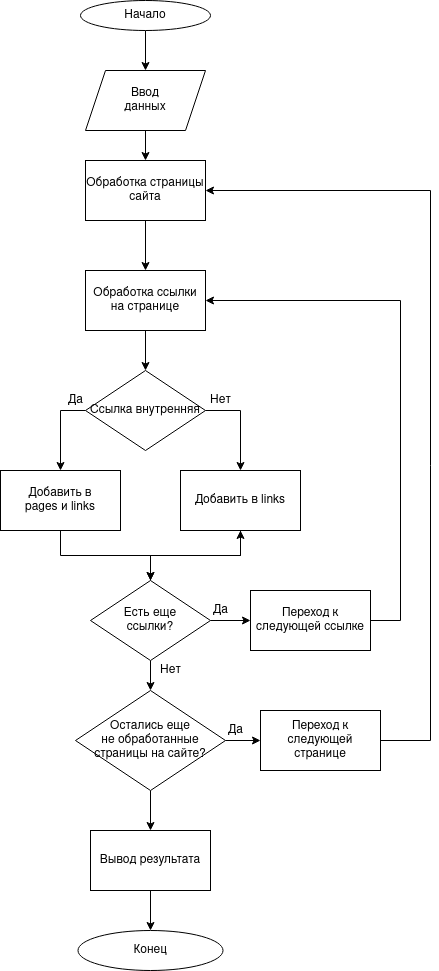

The diagram above was exported from draw.io. Its source (the exported page's mxGraphModel, read from the mxfile embedded in the PNG):
<mxGraphModel dx="1350" dy="793" grid="1" gridSize="10" guides="1" tooltips="1" connect="1" arrows="1" fold="1" page="1" pageScale="1" pageWidth="827" pageHeight="1169" math="0" shadow="0">
  <root>
    <mxCell id="0" />
    <mxCell id="1" parent="0" />
    <mxCell id="h_pIb_UAjBoZeavhvbm6-6" value="" style="edgeStyle=orthogonalEdgeStyle;rounded=0;orthogonalLoop=1;jettySize=auto;html=1;" edge="1" parent="1" source="h_pIb_UAjBoZeavhvbm6-2" target="h_pIb_UAjBoZeavhvbm6-5">
      <mxGeometry relative="1" as="geometry" />
    </mxCell>
    <mxCell id="h_pIb_UAjBoZeavhvbm6-2" value="Начало" style="ellipse;whiteSpace=wrap;html=1;" vertex="1" parent="1">
      <mxGeometry x="290" y="30" width="130" height="30" as="geometry" />
    </mxCell>
    <mxCell id="h_pIb_UAjBoZeavhvbm6-8" value="" style="edgeStyle=orthogonalEdgeStyle;rounded=0;orthogonalLoop=1;jettySize=auto;html=1;" edge="1" parent="1" source="h_pIb_UAjBoZeavhvbm6-5" target="h_pIb_UAjBoZeavhvbm6-7">
      <mxGeometry relative="1" as="geometry" />
    </mxCell>
    <mxCell id="h_pIb_UAjBoZeavhvbm6-5" value="&lt;div&gt;Ввод &lt;br&gt;&lt;/div&gt;&lt;div&gt;данных&lt;br&gt;&lt;/div&gt;" style="shape=parallelogram;perimeter=parallelogramPerimeter;whiteSpace=wrap;html=1;fixedSize=1;" vertex="1" parent="1">
      <mxGeometry x="295" y="100" width="120" height="60" as="geometry" />
    </mxCell>
    <mxCell id="h_pIb_UAjBoZeavhvbm6-10" value="" style="edgeStyle=orthogonalEdgeStyle;rounded=0;orthogonalLoop=1;jettySize=auto;html=1;" edge="1" parent="1" source="h_pIb_UAjBoZeavhvbm6-7" target="h_pIb_UAjBoZeavhvbm6-9">
      <mxGeometry relative="1" as="geometry" />
    </mxCell>
    <mxCell id="h_pIb_UAjBoZeavhvbm6-7" value="Обработка страницы сайта" style="whiteSpace=wrap;html=1;" vertex="1" parent="1">
      <mxGeometry x="295" y="190" width="120" height="60" as="geometry" />
    </mxCell>
    <mxCell id="h_pIb_UAjBoZeavhvbm6-13" value="" style="edgeStyle=orthogonalEdgeStyle;rounded=0;orthogonalLoop=1;jettySize=auto;html=1;" edge="1" parent="1" source="h_pIb_UAjBoZeavhvbm6-9" target="h_pIb_UAjBoZeavhvbm6-11">
      <mxGeometry relative="1" as="geometry" />
    </mxCell>
    <mxCell id="h_pIb_UAjBoZeavhvbm6-9" value="Обработка ссылки на странице" style="whiteSpace=wrap;html=1;" vertex="1" parent="1">
      <mxGeometry x="295" y="300" width="120" height="60" as="geometry" />
    </mxCell>
    <mxCell id="h_pIb_UAjBoZeavhvbm6-17" style="edgeStyle=orthogonalEdgeStyle;rounded=0;orthogonalLoop=1;jettySize=auto;html=1;exitX=1;exitY=0.5;exitDx=0;exitDy=0;entryX=0.5;entryY=0;entryDx=0;entryDy=0;" edge="1" parent="1" source="h_pIb_UAjBoZeavhvbm6-11" target="h_pIb_UAjBoZeavhvbm6-16">
      <mxGeometry relative="1" as="geometry" />
    </mxCell>
    <mxCell id="h_pIb_UAjBoZeavhvbm6-18" style="edgeStyle=orthogonalEdgeStyle;rounded=0;orthogonalLoop=1;jettySize=auto;html=1;exitX=0;exitY=0.5;exitDx=0;exitDy=0;entryX=0.5;entryY=0;entryDx=0;entryDy=0;" edge="1" parent="1" source="h_pIb_UAjBoZeavhvbm6-11" target="h_pIb_UAjBoZeavhvbm6-15">
      <mxGeometry relative="1" as="geometry" />
    </mxCell>
    <mxCell id="h_pIb_UAjBoZeavhvbm6-11" value="Ссылка внутренняя" style="rhombus;whiteSpace=wrap;html=1;" vertex="1" parent="1">
      <mxGeometry x="295" y="400" width="120" height="80" as="geometry" />
    </mxCell>
    <mxCell id="h_pIb_UAjBoZeavhvbm6-28" style="edgeStyle=orthogonalEdgeStyle;rounded=0;orthogonalLoop=1;jettySize=auto;html=1;entryX=1;entryY=0.5;entryDx=0;entryDy=0;exitX=1;exitY=0.5;exitDx=0;exitDy=0;" edge="1" parent="1" source="h_pIb_UAjBoZeavhvbm6-34" target="h_pIb_UAjBoZeavhvbm6-7">
      <mxGeometry relative="1" as="geometry">
        <mxPoint x="640" y="780" as="sourcePoint" />
        <Array as="points">
          <mxPoint x="640" y="770" />
          <mxPoint x="640" y="220" />
        </Array>
      </mxGeometry>
    </mxCell>
    <mxCell id="h_pIb_UAjBoZeavhvbm6-35" style="edgeStyle=orthogonalEdgeStyle;rounded=0;orthogonalLoop=1;jettySize=auto;html=1;exitX=1;exitY=0.5;exitDx=0;exitDy=0;entryX=0;entryY=0.5;entryDx=0;entryDy=0;" edge="1" parent="1" source="h_pIb_UAjBoZeavhvbm6-14" target="h_pIb_UAjBoZeavhvbm6-34">
      <mxGeometry relative="1" as="geometry" />
    </mxCell>
    <mxCell id="h_pIb_UAjBoZeavhvbm6-38" value="" style="edgeStyle=orthogonalEdgeStyle;rounded=0;orthogonalLoop=1;jettySize=auto;html=1;" edge="1" parent="1" source="h_pIb_UAjBoZeavhvbm6-14" target="h_pIb_UAjBoZeavhvbm6-37">
      <mxGeometry relative="1" as="geometry" />
    </mxCell>
    <mxCell id="h_pIb_UAjBoZeavhvbm6-14" value="&lt;div&gt;Остались еще&lt;/div&gt;&lt;div&gt;не обработанные страницы на сайте?&lt;/div&gt;" style="rhombus;whiteSpace=wrap;html=1;" vertex="1" parent="1">
      <mxGeometry x="285" y="720" width="150" height="100" as="geometry" />
    </mxCell>
    <mxCell id="h_pIb_UAjBoZeavhvbm6-22" style="edgeStyle=orthogonalEdgeStyle;rounded=0;orthogonalLoop=1;jettySize=auto;html=1;exitX=0.5;exitY=1;exitDx=0;exitDy=0;entryX=0.5;entryY=0;entryDx=0;entryDy=0;" edge="1" parent="1" source="h_pIb_UAjBoZeavhvbm6-15" target="h_pIb_UAjBoZeavhvbm6-21">
      <mxGeometry relative="1" as="geometry" />
    </mxCell>
    <mxCell id="h_pIb_UAjBoZeavhvbm6-15" value="&lt;div&gt;Добавить в &lt;br&gt;&lt;/div&gt;&lt;div&gt;pages и links&lt;/div&gt;" style="rounded=0;whiteSpace=wrap;html=1;" vertex="1" parent="1">
      <mxGeometry x="210" y="500" width="120" height="60" as="geometry" />
    </mxCell>
    <mxCell id="h_pIb_UAjBoZeavhvbm6-23" style="edgeStyle=orthogonalEdgeStyle;rounded=0;orthogonalLoop=1;jettySize=auto;html=1;exitX=0.5;exitY=1;exitDx=0;exitDy=0;entryX=0.5;entryY=0;entryDx=0;entryDy=0;" edge="1" parent="1" source="h_pIb_UAjBoZeavhvbm6-16" target="h_pIb_UAjBoZeavhvbm6-21">
      <mxGeometry relative="1" as="geometry">
        <mxPoint x="350" y="610" as="targetPoint" />
      </mxGeometry>
    </mxCell>
    <mxCell id="h_pIb_UAjBoZeavhvbm6-16" value="&lt;div&gt;Добавить в links&lt;/div&gt;" style="rounded=0;whiteSpace=wrap;html=1;" vertex="1" parent="1">
      <mxGeometry x="390" y="500" width="120" height="60" as="geometry" />
    </mxCell>
    <mxCell id="h_pIb_UAjBoZeavhvbm6-19" value="Да" style="text;html=1;align=center;verticalAlign=middle;resizable=0;points=[];autosize=1;strokeColor=none;" vertex="1" parent="1">
      <mxGeometry x="270" y="420" width="30" height="20" as="geometry" />
    </mxCell>
    <mxCell id="h_pIb_UAjBoZeavhvbm6-20" value="Нет" style="text;html=1;align=center;verticalAlign=middle;resizable=0;points=[];autosize=1;strokeColor=none;" vertex="1" parent="1">
      <mxGeometry x="410" y="420" width="40" height="20" as="geometry" />
    </mxCell>
    <mxCell id="h_pIb_UAjBoZeavhvbm6-24" value="" style="edgeStyle=orthogonalEdgeStyle;rounded=0;orthogonalLoop=1;jettySize=auto;html=1;" edge="1" parent="1" source="h_pIb_UAjBoZeavhvbm6-21" target="h_pIb_UAjBoZeavhvbm6-16">
      <mxGeometry relative="1" as="geometry" />
    </mxCell>
    <mxCell id="h_pIb_UAjBoZeavhvbm6-25" style="edgeStyle=orthogonalEdgeStyle;rounded=0;orthogonalLoop=1;jettySize=auto;html=1;exitX=1;exitY=0.5;exitDx=0;exitDy=0;entryX=1;entryY=0.5;entryDx=0;entryDy=0;" edge="1" parent="1" source="h_pIb_UAjBoZeavhvbm6-31" target="h_pIb_UAjBoZeavhvbm6-9">
      <mxGeometry relative="1" as="geometry">
        <mxPoint x="350" y="270" as="targetPoint" />
        <Array as="points">
          <mxPoint x="610" y="650" />
          <mxPoint x="610" y="330" />
        </Array>
      </mxGeometry>
    </mxCell>
    <mxCell id="h_pIb_UAjBoZeavhvbm6-27" value="" style="edgeStyle=orthogonalEdgeStyle;rounded=0;orthogonalLoop=1;jettySize=auto;html=1;" edge="1" parent="1" source="h_pIb_UAjBoZeavhvbm6-21" target="h_pIb_UAjBoZeavhvbm6-14">
      <mxGeometry relative="1" as="geometry" />
    </mxCell>
    <mxCell id="h_pIb_UAjBoZeavhvbm6-33" style="edgeStyle=orthogonalEdgeStyle;rounded=0;orthogonalLoop=1;jettySize=auto;html=1;exitX=1;exitY=0.5;exitDx=0;exitDy=0;entryX=0;entryY=0.5;entryDx=0;entryDy=0;" edge="1" parent="1" source="h_pIb_UAjBoZeavhvbm6-21" target="h_pIb_UAjBoZeavhvbm6-31">
      <mxGeometry relative="1" as="geometry" />
    </mxCell>
    <mxCell id="h_pIb_UAjBoZeavhvbm6-21" value="&lt;div&gt;Есть еще&lt;/div&gt;&lt;div&gt;ссылки?&lt;/div&gt;" style="rhombus;whiteSpace=wrap;html=1;" vertex="1" parent="1">
      <mxGeometry x="300" y="610" width="120" height="80" as="geometry" />
    </mxCell>
    <mxCell id="h_pIb_UAjBoZeavhvbm6-26" value="Да" style="text;html=1;align=center;verticalAlign=middle;resizable=0;points=[];autosize=1;strokeColor=none;" vertex="1" parent="1">
      <mxGeometry x="415" y="630" width="30" height="20" as="geometry" />
    </mxCell>
    <mxCell id="h_pIb_UAjBoZeavhvbm6-29" value="Нет" style="text;html=1;align=center;verticalAlign=middle;resizable=0;points=[];autosize=1;strokeColor=none;" vertex="1" parent="1">
      <mxGeometry x="360" y="690" width="40" height="20" as="geometry" />
    </mxCell>
    <mxCell id="h_pIb_UAjBoZeavhvbm6-30" value="Да" style="text;html=1;align=center;verticalAlign=middle;resizable=0;points=[];autosize=1;strokeColor=none;" vertex="1" parent="1">
      <mxGeometry x="430" y="750" width="30" height="20" as="geometry" />
    </mxCell>
    <mxCell id="h_pIb_UAjBoZeavhvbm6-31" value="Переход к следующей ссылке" style="rounded=0;whiteSpace=wrap;html=1;" vertex="1" parent="1">
      <mxGeometry x="460" y="620" width="120" height="60" as="geometry" />
    </mxCell>
    <mxCell id="h_pIb_UAjBoZeavhvbm6-34" value="Переход к следующей странице" style="rounded=0;whiteSpace=wrap;html=1;" vertex="1" parent="1">
      <mxGeometry x="470" y="740" width="120" height="60" as="geometry" />
    </mxCell>
    <mxCell id="h_pIb_UAjBoZeavhvbm6-36" value="Конец" style="ellipse;whiteSpace=wrap;html=1;" vertex="1" parent="1">
      <mxGeometry x="287.5" y="960" width="145" height="40" as="geometry" />
    </mxCell>
    <mxCell id="h_pIb_UAjBoZeavhvbm6-39" value="" style="edgeStyle=orthogonalEdgeStyle;rounded=0;orthogonalLoop=1;jettySize=auto;html=1;" edge="1" parent="1" source="h_pIb_UAjBoZeavhvbm6-37" target="h_pIb_UAjBoZeavhvbm6-36">
      <mxGeometry relative="1" as="geometry" />
    </mxCell>
    <mxCell id="h_pIb_UAjBoZeavhvbm6-37" value="Вывод результата" style="rounded=0;whiteSpace=wrap;html=1;" vertex="1" parent="1">
      <mxGeometry x="300" y="860" width="120" height="60" as="geometry" />
    </mxCell>
  </root>
</mxGraphModel>